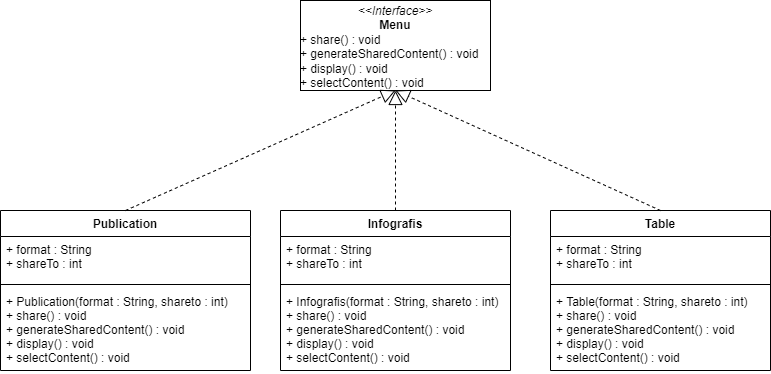

The diagram above was exported from draw.io. Its source (the exported page's mxGraphModel, read from the mxfile embedded in the PNG):
<mxGraphModel dx="868" dy="460" grid="1" gridSize="10" guides="1" tooltips="1" connect="1" arrows="1" fold="1" page="1" pageScale="1" pageWidth="850" pageHeight="1100" math="0" shadow="0">
  <root>
    <mxCell id="0" />
    <mxCell id="1" parent="0" />
    <mxCell id="zy9dHdSjfDAm_qm7TGTl-1" value="Publication" style="swimlane;fontStyle=1;align=center;verticalAlign=top;childLayout=stackLayout;horizontal=1;startSize=26;horizontalStack=0;resizeParent=1;resizeParentMax=0;resizeLast=0;collapsible=1;marginBottom=0;" vertex="1" parent="1">
      <mxGeometry x="50" y="230" width="250" height="160" as="geometry" />
    </mxCell>
    <mxCell id="zy9dHdSjfDAm_qm7TGTl-16" value="+ format : String&#10;+ shareTo : int" style="text;strokeColor=none;fillColor=none;align=left;verticalAlign=top;spacingLeft=4;spacingRight=4;overflow=hidden;rotatable=0;points=[[0,0.5],[1,0.5]];portConstraint=eastwest;" vertex="1" parent="zy9dHdSjfDAm_qm7TGTl-1">
      <mxGeometry y="26" width="250" height="44" as="geometry" />
    </mxCell>
    <mxCell id="zy9dHdSjfDAm_qm7TGTl-17" value="" style="line;strokeWidth=1;fillColor=none;align=left;verticalAlign=middle;spacingTop=-1;spacingLeft=3;spacingRight=3;rotatable=0;labelPosition=right;points=[];portConstraint=eastwest;" vertex="1" parent="zy9dHdSjfDAm_qm7TGTl-1">
      <mxGeometry y="70" width="250" height="8" as="geometry" />
    </mxCell>
    <mxCell id="zy9dHdSjfDAm_qm7TGTl-4" value="+ Publication(format : String, shareto : int)&#10;+ share() : void&#10;+ generateSharedContent() : void&#10;+ display() : void&#10;+ selectContent() : void&#10;" style="text;strokeColor=none;fillColor=none;align=left;verticalAlign=top;spacingLeft=4;spacingRight=4;overflow=hidden;rotatable=0;points=[[0,0.5],[1,0.5]];portConstraint=eastwest;" vertex="1" parent="zy9dHdSjfDAm_qm7TGTl-1">
      <mxGeometry y="78" width="250" height="82" as="geometry" />
    </mxCell>
    <mxCell id="zy9dHdSjfDAm_qm7TGTl-8" value="&lt;p style=&quot;margin: 0px ; margin-top: 4px ; text-align: center&quot;&gt;&lt;i&gt;&amp;lt;&amp;lt;Interface&amp;gt;&amp;gt;&lt;/i&gt;&lt;br&gt;&lt;b&gt;Menu&lt;/b&gt;&lt;/p&gt;+ share() : void&lt;br style=&quot;padding: 0px ; margin: 0px&quot;&gt;+ generateSharedContent() : void&lt;br style=&quot;padding: 0px ; margin: 0px&quot;&gt;+ display() : void&lt;br style=&quot;padding: 0px ; margin: 0px&quot;&gt;+ selectContent() : void&lt;div style=&quot;padding: 0px ; margin: 0px&quot;&gt;&lt;br style=&quot;padding: 0px ; margin: 0px&quot;&gt;&lt;/div&gt;" style="verticalAlign=top;align=left;overflow=fill;fontSize=12;fontFamily=Helvetica;html=1;" vertex="1" parent="1">
      <mxGeometry x="350" y="20" width="190" height="90" as="geometry" />
    </mxCell>
    <mxCell id="zy9dHdSjfDAm_qm7TGTl-9" value="" style="endArrow=block;dashed=1;endFill=0;endSize=12;html=1;rounded=0;entryX=0.5;entryY=1;entryDx=0;entryDy=0;exitX=0.5;exitY=0;exitDx=0;exitDy=0;" edge="1" parent="1" source="zy9dHdSjfDAm_qm7TGTl-1" target="zy9dHdSjfDAm_qm7TGTl-8">
      <mxGeometry width="160" relative="1" as="geometry">
        <mxPoint x="340" y="240" as="sourcePoint" />
        <mxPoint x="500" y="240" as="targetPoint" />
      </mxGeometry>
    </mxCell>
    <mxCell id="zy9dHdSjfDAm_qm7TGTl-18" value="Infografis" style="swimlane;fontStyle=1;align=center;verticalAlign=top;childLayout=stackLayout;horizontal=1;startSize=26;horizontalStack=0;resizeParent=1;resizeParentMax=0;resizeLast=0;collapsible=1;marginBottom=0;" vertex="1" parent="1">
      <mxGeometry x="330" y="230" width="230" height="160" as="geometry" />
    </mxCell>
    <mxCell id="zy9dHdSjfDAm_qm7TGTl-19" value="+ format : String&#10;+ shareTo : int" style="text;strokeColor=none;fillColor=none;align=left;verticalAlign=top;spacingLeft=4;spacingRight=4;overflow=hidden;rotatable=0;points=[[0,0.5],[1,0.5]];portConstraint=eastwest;" vertex="1" parent="zy9dHdSjfDAm_qm7TGTl-18">
      <mxGeometry y="26" width="230" height="44" as="geometry" />
    </mxCell>
    <mxCell id="zy9dHdSjfDAm_qm7TGTl-20" value="" style="line;strokeWidth=1;fillColor=none;align=left;verticalAlign=middle;spacingTop=-1;spacingLeft=3;spacingRight=3;rotatable=0;labelPosition=right;points=[];portConstraint=eastwest;" vertex="1" parent="zy9dHdSjfDAm_qm7TGTl-18">
      <mxGeometry y="70" width="230" height="8" as="geometry" />
    </mxCell>
    <mxCell id="zy9dHdSjfDAm_qm7TGTl-21" value="+ Infografis(format : String, shareto : int)&#10;+ share() : void&#10;+ generateSharedContent() : void&#10;+ display() : void&#10;+ selectContent() : void&#10;" style="text;strokeColor=none;fillColor=none;align=left;verticalAlign=top;spacingLeft=4;spacingRight=4;overflow=hidden;rotatable=0;points=[[0,0.5],[1,0.5]];portConstraint=eastwest;" vertex="1" parent="zy9dHdSjfDAm_qm7TGTl-18">
      <mxGeometry y="78" width="230" height="82" as="geometry" />
    </mxCell>
    <mxCell id="zy9dHdSjfDAm_qm7TGTl-22" value="Table" style="swimlane;fontStyle=1;align=center;verticalAlign=top;childLayout=stackLayout;horizontal=1;startSize=26;horizontalStack=0;resizeParent=1;resizeParentMax=0;resizeLast=0;collapsible=1;marginBottom=0;" vertex="1" parent="1">
      <mxGeometry x="600" y="230" width="220" height="160" as="geometry" />
    </mxCell>
    <mxCell id="zy9dHdSjfDAm_qm7TGTl-23" value="+ format : String&#10;+ shareTo : int" style="text;strokeColor=none;fillColor=none;align=left;verticalAlign=top;spacingLeft=4;spacingRight=4;overflow=hidden;rotatable=0;points=[[0,0.5],[1,0.5]];portConstraint=eastwest;" vertex="1" parent="zy9dHdSjfDAm_qm7TGTl-22">
      <mxGeometry y="26" width="220" height="44" as="geometry" />
    </mxCell>
    <mxCell id="zy9dHdSjfDAm_qm7TGTl-24" value="" style="line;strokeWidth=1;fillColor=none;align=left;verticalAlign=middle;spacingTop=-1;spacingLeft=3;spacingRight=3;rotatable=0;labelPosition=right;points=[];portConstraint=eastwest;" vertex="1" parent="zy9dHdSjfDAm_qm7TGTl-22">
      <mxGeometry y="70" width="220" height="8" as="geometry" />
    </mxCell>
    <mxCell id="zy9dHdSjfDAm_qm7TGTl-25" value="+ Table(format : String, shareto : int)&#10;+ share() : void&#10;+ generateSharedContent() : void&#10;+ display() : void&#10;+ selectContent() : void&#10;" style="text;strokeColor=none;fillColor=none;align=left;verticalAlign=top;spacingLeft=4;spacingRight=4;overflow=hidden;rotatable=0;points=[[0,0.5],[1,0.5]];portConstraint=eastwest;" vertex="1" parent="zy9dHdSjfDAm_qm7TGTl-22">
      <mxGeometry y="78" width="220" height="82" as="geometry" />
    </mxCell>
    <mxCell id="zy9dHdSjfDAm_qm7TGTl-26" value="" style="endArrow=block;dashed=1;endFill=0;endSize=12;html=1;rounded=0;entryX=0.5;entryY=1;entryDx=0;entryDy=0;" edge="1" parent="1" source="zy9dHdSjfDAm_qm7TGTl-18" target="zy9dHdSjfDAm_qm7TGTl-8">
      <mxGeometry width="160" relative="1" as="geometry">
        <mxPoint x="185" y="240" as="sourcePoint" />
        <mxPoint x="455" y="120" as="targetPoint" />
      </mxGeometry>
    </mxCell>
    <mxCell id="zy9dHdSjfDAm_qm7TGTl-27" value="" style="endArrow=block;dashed=1;endFill=0;endSize=12;html=1;rounded=0;entryX=0.5;entryY=1;entryDx=0;entryDy=0;exitX=0.5;exitY=0;exitDx=0;exitDy=0;" edge="1" parent="1" source="zy9dHdSjfDAm_qm7TGTl-22" target="zy9dHdSjfDAm_qm7TGTl-8">
      <mxGeometry width="160" relative="1" as="geometry">
        <mxPoint x="455" y="260" as="sourcePoint" />
        <mxPoint x="455" y="120" as="targetPoint" />
      </mxGeometry>
    </mxCell>
  </root>
</mxGraphModel>